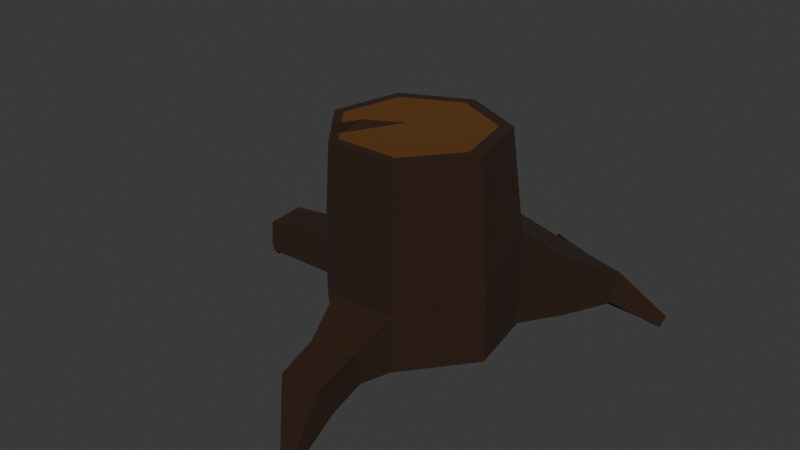 # Source: stump.blend  (saved by Blender 4.2.66; exported with 4.5.12 LTS)
import bpy
from mathutils import Matrix  # noqa: F401  (used for matrix-valued properties, if any)

bpy.ops.wm.read_factory_settings(use_empty=True)
scene = bpy.context.scene
scene.name = 'Scene'

# ---- collections
col_collection = bpy.data.collections.new('Collection'); scene.collection.children.link(col_collection)

# ---- materials (node trees are filled in below, after node groups)
mat_ground = bpy.data.materials.new('Ground')
mat_leaves = bpy.data.materials.new('Leaves')
mat_leaves.alpha_threshold = 0.0
mat_leaves.roughness = 0.5
mat_leaves.line_color = (0.0, 0.0, 0.0, 1.0)

# ---- material node trees
mat_ground.use_nodes = True; mat_ground.node_tree.nodes.clear()
_N = mat_ground.node_tree.nodes; _L = mat_ground.node_tree.links
n0 = _N.new('ShaderNodeBsdfPrincipled'); n0.name = 'Principled BSDF'; n0.location = (10, 300)
n0.inputs[0].default_value = (0.02243, 0.007102, 0.0, 1.0)
n0.inputs[2].default_value = 1.0
n1 = _N.new('ShaderNodeOutputMaterial'); n1.name = 'Material Output'; n1.location = (300, 300)
_L.new(n0.outputs[0], n1.inputs[0])
n1.is_active_output = True
mat_leaves.use_nodes = True; mat_leaves.node_tree.nodes.clear()
_N = mat_leaves.node_tree.nodes; _L = mat_leaves.node_tree.links
n0 = _N.new('ShaderNodeOutputMaterial'); n0.name = 'Material Output'; n0.location = (300, 300)
n1 = _N.new('ShaderNodeBsdfPrincipled'); n1.name = 'Principled BSDF'; n1.location = (10, 300)
n1.inputs[0].default_value = (0.1167, 0.04123, 0.001697, 1.0)
n1.inputs[2].default_value = 1.0
n1.inputs[3].default_value = 1.45
_L.new(n1.outputs[0], n0.inputs[0])
n0.is_active_output = True

# ---- world
world_world = bpy.data.worlds.new('World'); scene.world = world_world
world_world.use_nodes = True; world_world.node_tree.nodes.clear()
_N = world_world.node_tree.nodes; _L = world_world.node_tree.links
n0 = _N.new('ShaderNodeOutputWorld'); n0.name = 'World Output'; n0.location = (300, 300)
n1 = _N.new('ShaderNodeBackground'); n1.name = 'Background'; n1.location = (10, 300)
n1.inputs[0].default_value = (0.05088, 0.05088, 0.05088, 1.0)
_L.new(n1.outputs[0], n0.inputs[0])
n0.is_active_output = True
world_world.color = (0.05088, 0.05088, 0.05088)
world_world.sun_shadow_jitter_overblur = 0.0

# ---- meshes
me_cylinder = bpy.data.meshes.new('Cylinder')
me_cylinder.from_pydata([(-0.04948, 0.6468, -0.9408), (-0.05843, 0.4734, 0.3658), (0.4841, 0.3514, -0.9545), (0.3219, 0.2902, 0.3658), (0.5875, -0.1519, -0.9408), (0.4159, -0.1214, 0.3658), (0.234, -0.5952, -0.9408), (0.1527, -0.4514, 0.3658), (-0.1955, -0.6067, -0.9408), (-0.2695, -0.4514, 0.3658), (-0.6864, -0.1519, -0.9408), (-0.5328, -0.1214, 0.3658), (-0.5215, 0.4388, -0.9408), (-0.4388, 0.2902, 0.3658), (-0.04948, 0.6468, -0.277), (0.4841, 0.3514, -0.2907), (0.5875, -0.1519, -0.4873), (0.234, -0.5952, -0.5642), (-0.1955, -0.6067, -0.5642), (-0.6864, -0.1519, -0.4873), (-0.5215, 0.4388, -0.4873), (-0.9635, 0.1482, -0.7503), (-0.9635, 0.1482, -1.023), (-0.8876, 0.4808, -1.023), (-0.8876, 0.4808, -0.7503), (-1.465, 0.1127, -0.7723), (-1.465, 0.1127, -1.001), (-1.487, 0.398, -1.001), (-1.487, 0.398, -0.7723), (-1.77, 0.379, -1.16), (-1.699, 0.379, -1.225), (-1.672, 0.4913, -1.194), (-1.742, 0.4913, -1.13), (0.4043, 0.9942, -1.068), (0.5999, 0.736, -1.029), (0.5999, 0.7933, -0.6513), (0.4043, 1.051, -0.6905), (0.4844, 1.201, -1.125), (0.6742, 1.216, -1.131), (0.6742, 1.296, -0.9227), (0.4844, 1.281, -0.9169), (0.8735, 1.568, -1.403), (0.9186, 1.509, -1.376), (0.9358, 1.557, -1.299), (0.8907, 1.617, -1.326), (0.1775, -1.145, -0.7964), (0.1775, -1.034, -1.014), (-0.1018, -1.04, -1.018), (-0.1018, -1.152, -0.7998), (0.1054, -1.295, -1.208), (0.1054, -1.219, -1.253), (0.004387, -1.22, -1.255), (0.004387, -1.297, -1.211), (0.1328, 1.312, -1.043), (0.1465, 1.343, -0.8201), (0.2256, 1.404, -1.077), (0.2447, 1.447, -0.9537), (0.139, 1.766, -1.244), (0.1509, 1.84, -1.213), (0.1858, 1.752, -1.243), (0.2023, 1.794, -1.228), (-0.4236, -0.2582, 0.3658), (-0.3229, -0.3846, 0.3658), (-0.1304, -0.01304, 0.3658), (-0.3677, -0.1394, 0.3658), (-0.4253, -0.3088, 0.2445), (-0.4888, -0.2678, 0.05056), (-0.3983, -0.3528, 0.2265), (-0.3761, -0.3408, 0.3118), (0.1732, -0.8315, -0.7075), (0.1634, -0.7878, -0.9494), (-0.1065, -0.9014, -0.7089), (-0.1162, -0.8577, -0.9508), (0.3902, 0.3441, 0.3658), (-0.04948, 0.5559, 0.3658), (0.4988, -0.1317, 0.3658), (0.1945, -0.5132, 0.3658), (-0.2935, -0.5132, 0.3658), (-0.3701, -0.4171, 0.3658), (-0.4892, 0.3441, 0.3658), (-0.5978, -0.1317, 0.3658), (-0.4446, -0.3238, 0.3658), (-0.1892, -0.06786, 0.3658), (-0.3693, -0.1638, 0.3658)], [], [(14, 74, 73, 15), (15, 73, 75, 16), (16, 75, 76, 17), (17, 76, 77, 18), (18, 77, 78, 68, 67, 66, 65, 81, 80, 19), (3, 1, 13, 11, 61, 64, 63, 62, 9, 7, 5), (19, 80, 79, 20), (20, 79, 74, 14), (0, 2, 4, 6, 8, 10, 12), (12, 20, 14, 0), (10, 19, 21, 22), (8, 18, 19, 10), (70, 69, 45, 46), (4, 16, 17, 6), (2, 15, 16, 4), (14, 15, 35, 36), (24, 23, 27, 28), (20, 12, 23, 24), (19, 20, 24, 21), (12, 10, 22, 23), (28, 27, 31, 32), (22, 21, 25, 26), (21, 24, 28, 25), (23, 22, 26, 27), (30, 29, 32, 31), (26, 25, 29, 30), (25, 28, 32, 29), (27, 26, 30, 31), (36, 40, 56, 54), (0, 14, 36, 33), (2, 0, 33, 34), (15, 2, 34, 35), (38, 37, 41, 42), (34, 33, 37, 38), (36, 35, 39, 40), (35, 34, 38, 39), (41, 44, 43, 42), (40, 39, 43, 44), (39, 38, 42, 43), (37, 40, 44, 41), (45, 48, 52, 49), (69, 71, 48, 45), (71, 72, 47, 48), (72, 70, 46, 47), (50, 49, 52, 51), (47, 46, 50, 51), (48, 47, 51, 52), (46, 45, 49, 50), (54, 56, 60, 58), (40, 37, 55, 56), (33, 36, 54, 53), (37, 33, 53, 55), (57, 58, 60, 59), (53, 54, 58, 57), (55, 53, 57, 59), (56, 55, 59, 60), (83, 68, 82), (78, 82, 68), (65, 83, 81), (68, 83, 67), (83, 65, 67), (67, 65, 66), (8, 6, 70, 72), (18, 8, 72, 71), (17, 18, 71, 69), (6, 17, 69, 70), (1, 3, 73, 74), (3, 5, 75, 73), (5, 7, 76, 75), (7, 9, 77, 76), (9, 62, 78, 77), (11, 13, 79, 80), (13, 1, 74, 79), (61, 11, 80, 81), (62, 63, 82, 78), (63, 64, 83, 82), (64, 61, 81, 83)])
me_cylinder.polygons.foreach_set('material_index', [0, 0, 0, 0, 0, 1, 0, 0, 0, 0, 0, 0, 0, 0, 0, 0, 0, 0, 0, 0, 0, 0, 0, 0, 0, 0, 0, 0, 0, 0, 0, 0, 0, 0, 0, 0, 0, 0, 0, 0, 0, 0, 0, 0, 0, 0, 0, 0, 0, 0, 0, 0, 0, 0, 0, 0, 0, 0, 0, 0, 0, 0, 0, 0, 0, 0, 0, 0, 0, 0, 0, 0, 0, 0, 0, 0, 0])
_uv = me_cylinder.uv_layers.new(name='UVMap')
_uv.uv.foreach_set('vector', [1.0, 0.6735, 1.0, 1.0, 0.8571, 1.0, 0.8571, 0.6735, 0.8571, 0.6735, 0.8571, 1.0, 0.7143, 1.0, 0.7143, 0.6735, 0.7143, 0.6735, 0.7143, 1.0, 0.5714, 1.0, 0.5714, 0.6735, 0.5714, 0.6735, 0.5714, 1.0, 0.4286, 1.0, 0.4286, 0.6735, 0.4286, 0.6735, 0.4286, 1.0, 0.3926, 1.0, 0.3708, 0.9803, 0.3717, 0.9508, 0.3353, 0.8831, 0.3566, 0.954, 0.3576, 1.0, 0.2857, 1.0, 0.2857, 0.6735, 0.4281, 0.3921, 0.25, 0.4778, 0.07186, 0.3921, 0.02787, 0.1993, 0.07898, 0.1352, 0.1052, 0.1908, 0.2163, 0.25, 0.1262, 0.07604, 0.1511, 0.04472, 0.3489, 0.04472, 0.4721, 0.1993, 0.2857, 0.6735, 0.2857, 1.0, 0.1429, 1.0, 0.1429, 0.6735, 0.1429, 0.6735, 0.1429, 1.0, 2.98e-08, 1.0, 2.98e-08, 0.6735, 0.75, 0.49, 0.9376, 0.3996, 0.984, 0.1966, 0.8541, 0.03377, 0.6459, 0.03377, 0.516, 0.1966, 0.5624, 0.3996, 0.1429, 0.5, 0.1429, 0.6735, 2.98e-08, 0.6735, 2.98e-08, 0.5, 0.2857, 0.5, 0.2857, 0.6735, 0.2857, 0.6735, 0.2857, 0.5, 0.4286, 0.5, 0.4286, 0.6735, 0.2857, 0.6735, 0.2857, 0.5, 0.5714, 0.5, 0.5714, 0.6735, 0.5714, 0.6735, 0.5714, 0.5, 0.7143, 0.5, 0.7143, 0.6735, 0.5714, 0.6735, 0.5714, 0.5, 0.8571, 0.5, 0.8571, 0.6735, 0.7143, 0.6735, 0.7143, 0.5, 1.0, 0.6735, 0.8571, 0.6735, 0.8571, 0.6735, 1.0, 0.6735, 0.1429, 0.6735, 0.1429, 0.5, 0.1429, 0.5, 0.1429, 0.6735, 0.1429, 0.6735, 0.1429, 0.5, 0.1429, 0.5, 0.1429, 0.6735, 0.2857, 0.6735, 0.1429, 0.6735, 0.1429, 0.6735, 0.2857, 0.6735, 0.5624, 0.3996, 0.516, 0.1966, 0.516, 0.1966, 0.5624, 0.3996, 0.1429, 0.6735, 0.1429, 0.5, 0.1429, 0.5, 0.1429, 0.6735, 0.2857, 0.5, 0.2857, 0.6735, 0.2857, 0.6735, 0.2857, 0.5, 0.2857, 0.6735, 0.1429, 0.6735, 0.1429, 0.6735, 0.2857, 0.6735, 0.5624, 0.3996, 0.516, 0.1966, 0.516, 0.1966, 0.5624, 0.3996, 0.2857, 0.5, 0.2857, 0.6735, 0.1429, 0.6735, 0.1429, 0.5, 0.2857, 0.5, 0.2857, 0.6735, 0.2857, 0.6735, 0.2857, 0.5, 0.2857, 0.6735, 0.1429, 0.6735, 0.1429, 0.6735, 0.2857, 0.6735, 0.5624, 0.3996, 0.516, 0.1966, 0.516, 0.1966, 0.5624, 0.3996, 1.0, 0.6735, 1.0, 0.6735, 1.0, 0.6735, 1.0, 0.6735, 2.98e-08, 0.5, 2.98e-08, 0.6735, 2.98e-08, 0.6735, 2.98e-08, 0.5, 0.9376, 0.3996, 0.75, 0.49, 0.75, 0.49, 0.9376, 0.3996, 0.8571, 0.6735, 0.8571, 0.5, 0.8571, 0.5, 0.8571, 0.6735, 0.9376, 0.3996, 0.75, 0.49, 0.75, 0.49, 0.9376, 0.3996, 0.9376, 0.3996, 0.75, 0.49, 0.75, 0.49, 0.9376, 0.3996, 1.0, 0.6735, 0.8571, 0.6735, 0.8571, 0.6735, 1.0, 0.6735, 0.8571, 0.6735, 0.8571, 0.5, 0.8571, 0.5, 0.8571, 0.6735, 1.0, 0.5, 1.0, 0.6735, 0.8571, 0.6735, 0.8571, 0.5, 1.0, 0.6735, 0.8571, 0.6735, 0.8571, 0.6735, 1.0, 0.6735, 0.8571, 0.6735, 0.8571, 0.5, 0.8571, 0.5, 0.8571, 0.6735, 2.98e-08, 0.5, 2.98e-08, 0.6735, 2.98e-08, 0.6735, 2.98e-08, 0.5, 0.5714, 0.6735, 0.4286, 0.6735, 0.4286, 0.6735, 0.5714, 0.6735, 0.5714, 0.6735, 0.4286, 0.6735, 0.4286, 0.6735, 0.5714, 0.6735, 0.4286, 0.6735, 0.4286, 0.5, 0.4286, 0.5, 0.4286, 0.6735, 0.6459, 0.03377, 0.8541, 0.03377, 0.8541, 0.03377, 0.6459, 0.03377, 0.5714, 0.5, 0.5714, 0.6735, 0.4286, 0.6735, 0.4286, 0.5, 0.6459, 0.03377, 0.8541, 0.03377, 0.8541, 0.03377, 0.6459, 0.03377, 0.4286, 0.6735, 0.4286, 0.5, 0.4286, 0.5, 0.4286, 0.6735, 0.5714, 0.5, 0.5714, 0.6735, 0.5714, 0.6735, 0.5714, 0.5, 1.0, 0.6735, 1.0, 0.6735, 1.0, 0.6735, 1.0, 0.6735, 2.98e-08, 0.6735, 2.98e-08, 0.5, 2.98e-08, 0.5, 2.98e-08, 0.6735, 2.98e-08, 0.5, 2.98e-08, 0.6735, 2.98e-08, 0.6735, 2.98e-08, 0.5, 0.75, 0.49, 0.75, 0.49, 0.75, 0.49, 0.75, 0.49, 2.98e-08, 0.5, 2.98e-08, 0.6735, 2.98e-08, 0.6735, 2.98e-08, 0.5, 2.98e-08, 0.5, 2.98e-08, 0.6735, 2.98e-08, 0.6735, 2.98e-08, 0.5, 0.75, 0.49, 0.75, 0.49, 0.75, 0.49, 0.75, 0.49, 2.98e-08, 0.6735, 2.98e-08, 0.5, 2.98e-08, 0.5, 2.98e-08, 0.6735, 0.1135, 0.1829, 0.3708, 0.9803, 0.1904, 0.2238, 0.3926, 1.0, 0.1904, 0.2238, 0.3708, 0.9803, 0.3566, 0.954, 0.1135, 0.1829, 0.3576, 1.0, 0.3708, 0.9803, 0.1135, 0.1829, 0.3717, 0.9508, 0.1135, 0.1829, 0.3566, 0.954, 0.3717, 0.9508, 0.0, 0.0, 0.0, 0.0, 0.0, 0.0, 0.6459, 0.03377, 0.8541, 0.03377, 0.8541, 0.03377, 0.6459, 0.03377, 0.4286, 0.6735, 0.4286, 0.5, 0.4286, 0.5, 0.4286, 0.6735, 0.5714, 0.6735, 0.4286, 0.6735, 0.4286, 0.6735, 0.5714, 0.6735, 0.5714, 0.5, 0.5714, 0.6735, 0.5714, 0.6735, 0.5714, 0.5, 0.25, 0.4778, 0.4281, 0.3921, 0.4376, 0.3996, 0.25, 0.49, 0.4281, 0.3921, 0.4721, 0.1993, 0.484, 0.1966, 0.4376, 0.3996, 0.4721, 0.1993, 0.3489, 0.04472, 0.3541, 0.03377, 0.484, 0.1966, 0.3489, 0.04472, 0.1511, 0.04472, 0.1459, 0.03377, 0.3541, 0.03377, 0.1511, 0.04472, 0.1262, 0.07604, 0.1132, 0.07477, 0.1459, 0.03377, 0.02787, 0.1993, 0.07186, 0.3921, 0.06236, 0.3996, 0.01602, 0.1966, 0.07186, 0.3921, 0.25, 0.4778, 0.25, 0.49, 0.06236, 0.3996, 0.07898, 0.1352, 0.02787, 0.1993, 0.01602, 0.1966, 0.0814, 0.1146, 0.1262, 0.07604, 0.2163, 0.25, 0.1904, 0.2238, 0.1132, 0.07477, 0.2163, 0.25, 0.1052, 0.1908, 0.1135, 0.1829, 0.1904, 0.2238, 0.1052, 0.1908, 0.07898, 0.1352, 0.0814, 0.1146, 0.1135, 0.1829])
me_cylinder.materials.append(mat_ground)
me_cylinder.materials.append(mat_leaves)
me_cylinder.update()

# ---- objects
ob_cylinder = bpy.data.objects.new('Cylinder', me_cylinder)

# ---- transforms, parenting, visibility, modifiers, constraints
ob_cylinder.location = (4.86e-18, 1.079e-33, 0.3613)
ob_cylinder.scale = (0.3778, 0.3778, 0.3778)

# ---- collection membership
col_collection.objects.link(ob_cylinder)

# ---- scene / render settings (as saved in the file)
scene.frame_start = 1; scene.frame_end = 250; scene.frame_set(1)
scene.render.engine = 'BLENDER_EEVEE_NEXT'
bpy.context.view_layer.update()

# ---- added for rendering (the .blend has no active camera and no usable light): camera, sun
cam_auto = bpy.data.cameras.new('AutoCamera')
cam_auto.lens = 50.0
cam_auto.sensor_width = 36.0
cam_auto.clip_end = 1000.0
ob_auto_camera = bpy.data.objects.new('AutoCamera', cam_auto)
scene.collection.objects.link(ob_auto_camera)
ob_auto_camera.location = (1.41668, -1.78649, 1.42478)
ob_auto_camera.rotation_euler = (1.09748, -7.21219e-08, 0.694738)
scene.camera = ob_auto_camera
light_auto_sun = bpy.data.lights.new('AutoSun', 'SUN')
light_auto_sun.energy = 3.0
light_auto_sun.angle = 0.0523599
ob_auto_sun = bpy.data.objects.new('AutoSun', light_auto_sun)
scene.collection.objects.link(ob_auto_sun)
ob_auto_sun.rotation_euler = (0.872665, 0.174533, 0.523599)
bpy.context.view_layer.update()
